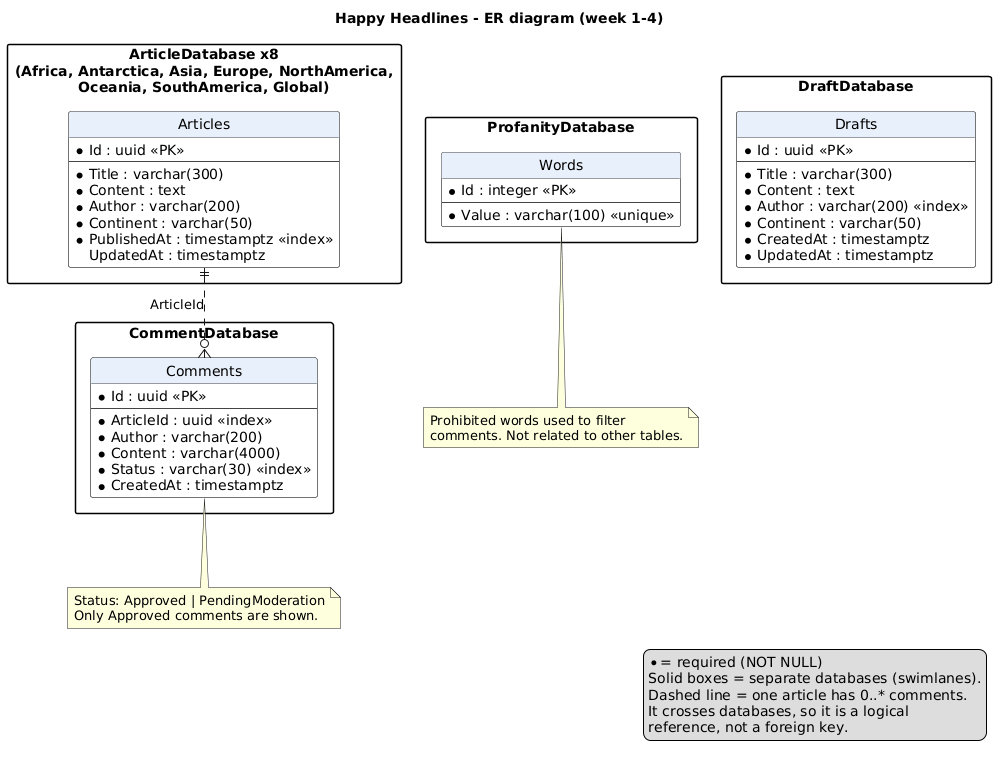

The diagram above was rendered by PlantUML. Its source (embedded in the PNG):
@startuml
hide circle
skinparam linetype ortho
skinparam packageStyle rectangle
skinparam shadowing false
skinparam ranksep 90
skinparam class {
    BackgroundColor White
    BorderColor #444444
    HeaderBackgroundColor #E8F0FB
}

title Happy Headlines - ER diagram (week 1-4)

package "ArticleDatabase x8\n(Africa, Antarctica, Asia, Europe, NorthAmerica,\nOceania, SouthAmerica, Global)" as articleDb {
    entity "Articles" as articles {
        * Id : uuid <<PK>>
        --
        * Title : varchar(300)
        * Content : text
        * Author : varchar(200)
        * Continent : varchar(50)
        * PublishedAt : timestamptz <<index>>
          UpdatedAt : timestamptz
    }
}

package "CommentDatabase" as commentDb {
    entity "Comments" as comments {
        * Id : uuid <<PK>>
        --
        * ArticleId : uuid <<index>>
        * Author : varchar(200)
        * Content : varchar(4000)
        * Status : varchar(30) <<index>>
        * CreatedAt : timestamptz
    }
}

package "ProfanityDatabase" as profanityDb {
    entity "Words" as words {
        * Id : integer <<PK>>
        --
        * Value : varchar(100) <<unique>>
    }
}

package "DraftDatabase" as draftDb {
    entity "Drafts" as drafts {
        * Id : uuid <<PK>>
        --
        * Title : varchar(300)
        * Content : text
        * Author : varchar(200) <<index>>
        * Continent : varchar(50)
        * CreatedAt : timestamptz
        * UpdatedAt : timestamptz
    }
}

articles ||..o{ comments : "ArticleId"

note bottom of comments
  Status: Approved | PendingModeration
  Only Approved comments are shown.
end note

note bottom of words
  Prohibited words used to filter
  comments. Not related to other tables.
end note

legend right
  * = required (NOT NULL)
  Solid boxes = separate databases (swimlanes).
  Dashed line = one article has 0..* comments.
  It crosses databases, so it is a logical
  reference, not a foreign key.
endlegend
@enduml